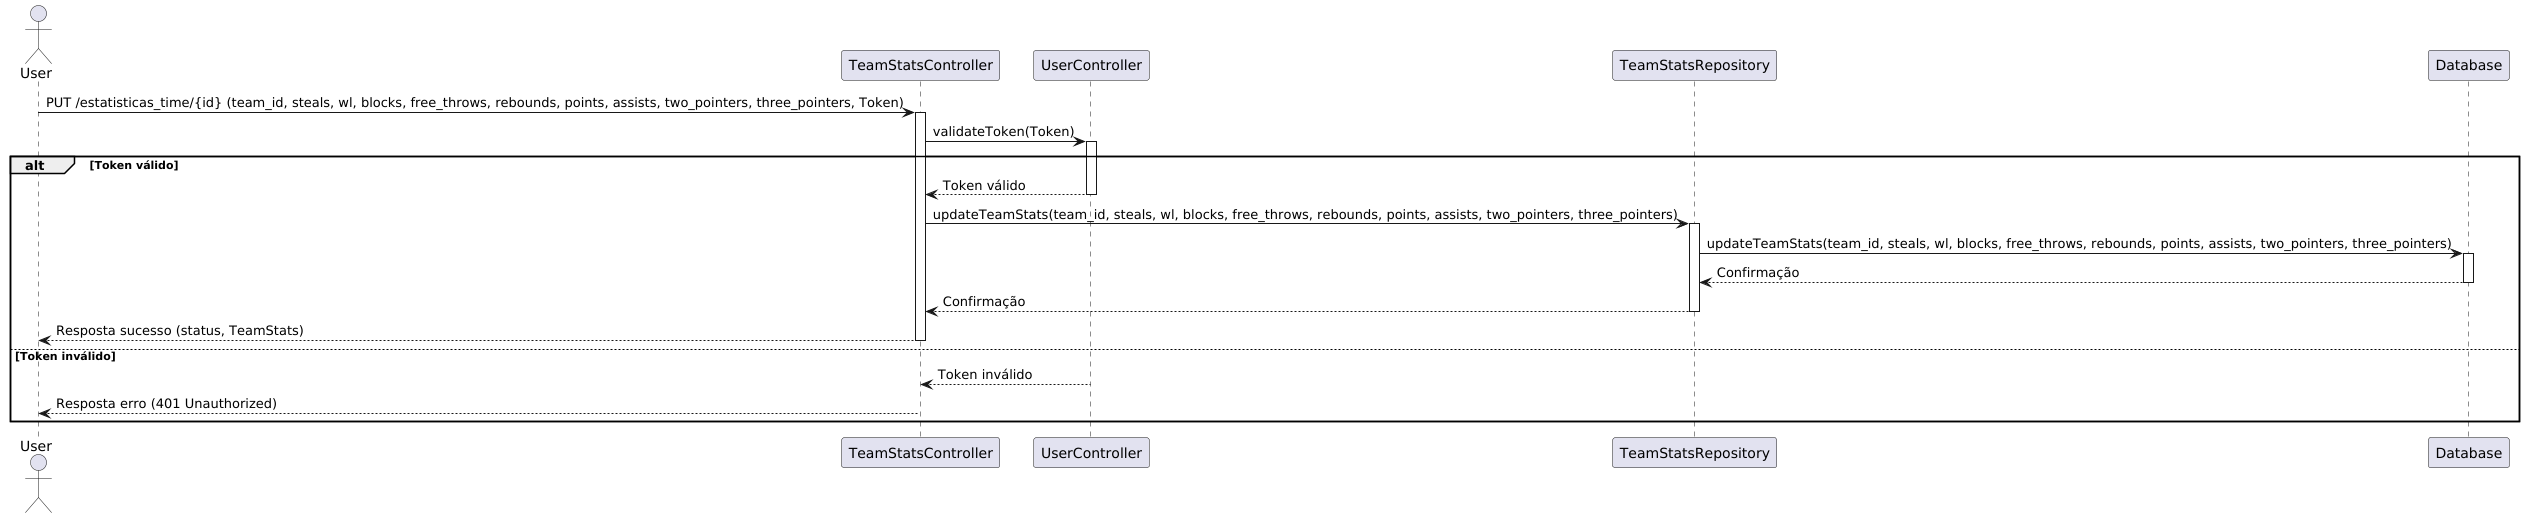

The diagram above was rendered by PlantUML. Its source (embedded in the PNG):
@startuml
actor User
participant TeamStatsController
participant UserController
participant TeamStatsRepository
participant Database

User -> TeamStatsController: PUT /estatisticas_time/{id} (team_id, steals, wl, blocks, free_throws, rebounds, points, assists, two_pointers, three_pointers, Token)
activate TeamStatsController

TeamStatsController -> UserController: validateToken(Token)
activate UserController

alt Token válido
    UserController --> TeamStatsController: Token válido
    deactivate UserController

    TeamStatsController -> TeamStatsRepository: updateTeamStats(team_id, steals, wl, blocks, free_throws, rebounds, points, assists, two_pointers, three_pointers)
    activate TeamStatsRepository

    TeamStatsRepository -> Database: updateTeamStats(team_id, steals, wl, blocks, free_throws, rebounds, points, assists, two_pointers, three_pointers)
    activate Database

    Database --> TeamStatsRepository: Confirmação
    deactivate Database

    TeamStatsRepository --> TeamStatsController: Confirmação
    deactivate TeamStatsRepository

    TeamStatsController --> User: Resposta sucesso (status, TeamStats)
    deactivate TeamStatsController
else Token inválido
    UserController --> TeamStatsController: Token inválido
    deactivate UserController

    TeamStatsController --> User: Resposta erro (401 Unauthorized)
    deactivate TeamStatsController
end
@enduml